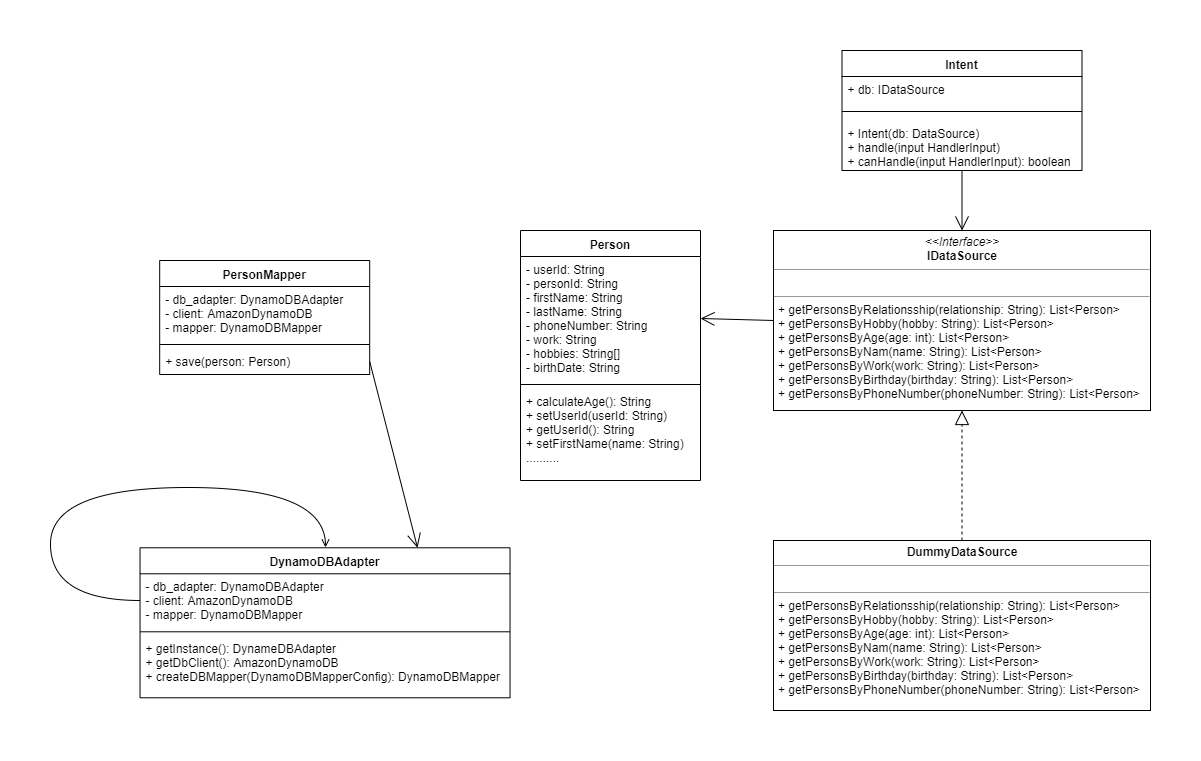

The diagram above was exported from draw.io. Its source (the exported page's mxGraphModel, read from the mxfile embedded in the PNG):
<mxGraphModel dx="1865" dy="499" grid="1" gridSize="10" guides="1" tooltips="1" connect="1" arrows="1" fold="1" page="1" pageScale="1" pageWidth="827" pageHeight="1169" math="0" shadow="0">
  <root>
    <mxCell id="0" />
    <mxCell id="1" parent="0" />
    <mxCell id="_iqGyDFA9zJg6IOMfk0l-1" value="&lt;p style=&quot;margin: 0px ; margin-top: 4px ; text-align: center&quot;&gt;&lt;i&gt;&amp;lt;&amp;lt;Interface&amp;gt;&amp;gt;&lt;/i&gt;&lt;br&gt;&lt;b&gt;IDataSource&lt;/b&gt;&lt;/p&gt;&lt;hr size=&quot;1&quot;&gt;&lt;p style=&quot;margin: 0px ; margin-left: 4px&quot;&gt;&lt;br&gt;&lt;/p&gt;&lt;hr size=&quot;1&quot;&gt;&lt;p style=&quot;margin: 0px ; margin-left: 4px&quot;&gt;&lt;span&gt;+ getPersonsByRelationsship(relationship: String): List&amp;lt;Person&amp;gt;&lt;/span&gt;&lt;br&gt;&lt;/p&gt;&lt;p style=&quot;margin: 0px ; margin-left: 4px&quot;&gt;+ getPersonsByHobby(hobby: String): List&amp;lt;Person&amp;gt;&lt;/p&gt;&lt;p style=&quot;margin: 0px ; margin-left: 4px&quot;&gt;+ getPersonsByAge(age: int): List&amp;lt;Person&amp;gt;&lt;/p&gt;&lt;p style=&quot;margin: 0px ; margin-left: 4px&quot;&gt;+ getPersonsByNam(name: String): List&amp;lt;Person&amp;gt;&lt;/p&gt;&lt;p style=&quot;margin: 0px ; margin-left: 4px&quot;&gt;+ getPersonsByWork(work: String): List&amp;lt;Person&amp;gt;&lt;/p&gt;&lt;p style=&quot;margin: 0px ; margin-left: 4px&quot;&gt;+ getPersonsByBirthday(birthday: String): List&amp;lt;Person&amp;gt;&lt;/p&gt;&lt;p style=&quot;margin: 0px ; margin-left: 4px&quot;&gt;+ getPersonsByPhoneNumber(phoneNumber: String): List&amp;lt;Person&amp;gt;&lt;/p&gt;&lt;p style=&quot;margin: 0px ; margin-left: 4px&quot;&gt;&lt;br&gt;&lt;/p&gt;&lt;p style=&quot;margin: 0px ; margin-left: 4px&quot;&gt;&lt;br&gt;&lt;/p&gt;" style="verticalAlign=top;align=left;overflow=fill;fontSize=12;fontFamily=Helvetica;html=1;" parent="1" vertex="1">
      <mxGeometry x="423" y="280" width="377" height="180" as="geometry" />
    </mxCell>
    <mxCell id="B38QS0lbntUeThmVdiTq-5" value="" style="endArrow=block;dashed=1;endFill=0;endSize=12;html=1;exitX=0.5;exitY=0;exitDx=0;exitDy=0;entryX=0.5;entryY=1;entryDx=0;entryDy=0;" parent="1" source="Xlh0jyFQaJLpjor_ukaW-2" target="_iqGyDFA9zJg6IOMfk0l-1" edge="1">
      <mxGeometry width="160" relative="1" as="geometry">
        <mxPoint x="595" y="580" as="sourcePoint" />
        <mxPoint x="743" y="500" as="targetPoint" />
      </mxGeometry>
    </mxCell>
    <mxCell id="B38QS0lbntUeThmVdiTq-6" value="Intent" style="swimlane;fontStyle=1;align=center;verticalAlign=top;childLayout=stackLayout;horizontal=1;startSize=26;horizontalStack=0;resizeParent=1;resizeParentMax=0;resizeLast=0;collapsible=1;marginBottom=0;" parent="1" vertex="1">
      <mxGeometry x="491.5" y="100" width="240" height="120" as="geometry" />
    </mxCell>
    <mxCell id="B38QS0lbntUeThmVdiTq-7" value="+ db: IDataSource" style="text;strokeColor=none;fillColor=none;align=left;verticalAlign=top;spacingLeft=4;spacingRight=4;overflow=hidden;rotatable=0;points=[[0,0.5],[1,0.5]];portConstraint=eastwest;" parent="B38QS0lbntUeThmVdiTq-6" vertex="1">
      <mxGeometry y="26" width="240" height="26" as="geometry" />
    </mxCell>
    <mxCell id="B38QS0lbntUeThmVdiTq-8" value="" style="line;strokeWidth=1;fillColor=none;align=left;verticalAlign=middle;spacingTop=-1;spacingLeft=3;spacingRight=3;rotatable=0;labelPosition=right;points=[];portConstraint=eastwest;" parent="B38QS0lbntUeThmVdiTq-6" vertex="1">
      <mxGeometry y="52" width="240" height="18" as="geometry" />
    </mxCell>
    <mxCell id="B38QS0lbntUeThmVdiTq-9" value="+ Intent(db: DataSource)&#10;+ handle(input HandlerInput)&#10;+ canHandle(input HandlerInput): boolean" style="text;strokeColor=none;fillColor=none;align=left;verticalAlign=top;spacingLeft=4;spacingRight=4;overflow=hidden;rotatable=0;points=[[0,0.5],[1,0.5]];portConstraint=eastwest;" parent="B38QS0lbntUeThmVdiTq-6" vertex="1">
      <mxGeometry y="70" width="240" height="50" as="geometry" />
    </mxCell>
    <mxCell id="B38QS0lbntUeThmVdiTq-11" value="" style="endArrow=open;endFill=1;endSize=12;html=1;entryX=0.5;entryY=0;entryDx=0;entryDy=0;exitX=0.5;exitY=1;exitDx=0;exitDy=0;" parent="1" source="B38QS0lbntUeThmVdiTq-6" target="_iqGyDFA9zJg6IOMfk0l-1" edge="1">
      <mxGeometry width="160" relative="1" as="geometry">
        <mxPoint x="890" y="200" as="sourcePoint" />
        <mxPoint x="540" y="200" as="targetPoint" />
      </mxGeometry>
    </mxCell>
    <mxCell id="Xlh0jyFQaJLpjor_ukaW-2" value="&lt;p style=&quot;margin: 0px ; margin-top: 4px ; text-align: center&quot;&gt;&lt;b&gt;DummyDataSource&lt;/b&gt;&lt;/p&gt;&lt;hr size=&quot;1&quot;&gt;&lt;p style=&quot;margin: 0px ; margin-left: 4px&quot;&gt;&lt;br&gt;&lt;/p&gt;&lt;hr size=&quot;1&quot;&gt;&lt;p style=&quot;margin: 0px ; margin-left: 4px&quot;&gt;&lt;span&gt;+ getPersonsByRelationsship(relationship: String): List&amp;lt;Person&amp;gt;&lt;/span&gt;&lt;br&gt;&lt;/p&gt;&lt;p style=&quot;margin: 0px ; margin-left: 4px&quot;&gt;+ getPersonsByHobby(hobby: String): List&amp;lt;Person&amp;gt;&lt;/p&gt;&lt;p style=&quot;margin: 0px ; margin-left: 4px&quot;&gt;+ getPersonsByAge(age: int): List&amp;lt;Person&amp;gt;&lt;/p&gt;&lt;p style=&quot;margin: 0px ; margin-left: 4px&quot;&gt;+ getPersonsByNam(name: String): List&amp;lt;Person&amp;gt;&lt;/p&gt;&lt;p style=&quot;margin: 0px ; margin-left: 4px&quot;&gt;+ getPersonsByWork(work: String): List&amp;lt;Person&amp;gt;&lt;/p&gt;&lt;p style=&quot;margin: 0px ; margin-left: 4px&quot;&gt;+ getPersonsByBirthday(birthday: String): List&amp;lt;Person&amp;gt;&lt;/p&gt;&lt;p style=&quot;margin: 0px ; margin-left: 4px&quot;&gt;+ getPersonsByPhoneNumber(phoneNumber: String): List&amp;lt;Person&amp;gt;&lt;/p&gt;&lt;p style=&quot;margin: 0px ; margin-left: 4px&quot;&gt;&lt;br&gt;&lt;/p&gt;&lt;p style=&quot;margin: 0px ; margin-left: 4px&quot;&gt;&lt;br&gt;&lt;/p&gt;" style="verticalAlign=top;align=left;overflow=fill;fontSize=12;fontFamily=Helvetica;html=1;" parent="1" vertex="1">
      <mxGeometry x="423" y="590" width="377" height="170" as="geometry" />
    </mxCell>
    <mxCell id="Xlh0jyFQaJLpjor_ukaW-3" value="Person" style="swimlane;fontStyle=1;align=center;verticalAlign=top;childLayout=stackLayout;horizontal=1;startSize=26;horizontalStack=0;resizeParent=1;resizeParentMax=0;resizeLast=0;collapsible=1;marginBottom=0;" parent="1" vertex="1">
      <mxGeometry x="170" y="280" width="180" height="250" as="geometry" />
    </mxCell>
    <mxCell id="Xlh0jyFQaJLpjor_ukaW-4" value="- userId: String&#10;- personId: String&#10;- firstName: String&#10;- lastName: String&#10;- phoneNumber: String&#10;- work: String&#10;- hobbies: String[]&#10;- birthDate: String&#10;&#10;" style="text;strokeColor=none;fillColor=none;align=left;verticalAlign=top;spacingLeft=4;spacingRight=4;overflow=hidden;rotatable=0;points=[[0,0.5],[1,0.5]];portConstraint=eastwest;" parent="Xlh0jyFQaJLpjor_ukaW-3" vertex="1">
      <mxGeometry y="26" width="180" height="124" as="geometry" />
    </mxCell>
    <mxCell id="Xlh0jyFQaJLpjor_ukaW-5" value="" style="line;strokeWidth=1;fillColor=none;align=left;verticalAlign=middle;spacingTop=-1;spacingLeft=3;spacingRight=3;rotatable=0;labelPosition=right;points=[];portConstraint=eastwest;" parent="Xlh0jyFQaJLpjor_ukaW-3" vertex="1">
      <mxGeometry y="150" width="180" height="8" as="geometry" />
    </mxCell>
    <mxCell id="Xlh0jyFQaJLpjor_ukaW-6" value="+ calculateAge(): String&#10;+ setUserId(userId: String)&#10;+ getUserId(): String&#10;+ setFirstName(name: String)&#10;.........." style="text;strokeColor=none;fillColor=none;align=left;verticalAlign=top;spacingLeft=4;spacingRight=4;overflow=hidden;rotatable=0;points=[[0,0.5],[1,0.5]];portConstraint=eastwest;" parent="Xlh0jyFQaJLpjor_ukaW-3" vertex="1">
      <mxGeometry y="158" width="180" height="92" as="geometry" />
    </mxCell>
    <mxCell id="Xlh0jyFQaJLpjor_ukaW-8" value="" style="endArrow=open;endFill=1;endSize=12;html=1;entryX=1;entryY=0.5;entryDx=0;entryDy=0;exitX=0;exitY=0.5;exitDx=0;exitDy=0;" parent="1" source="_iqGyDFA9zJg6IOMfk0l-1" target="Xlh0jyFQaJLpjor_ukaW-4" edge="1">
      <mxGeometry width="160" relative="1" as="geometry">
        <mxPoint x="320" y="160" as="sourcePoint" />
        <mxPoint x="319.9999999999998" y="220" as="targetPoint" />
      </mxGeometry>
    </mxCell>
    <mxCell id="Xlh0jyFQaJLpjor_ukaW-9" value="DynamoDBAdapter" style="swimlane;fontStyle=1;align=center;verticalAlign=top;childLayout=stackLayout;horizontal=1;startSize=26;horizontalStack=0;resizeParent=1;resizeParentMax=0;resizeLast=0;collapsible=1;marginBottom=0;" parent="1" vertex="1">
      <mxGeometry x="-210.47" y="597.29" width="370" height="150" as="geometry" />
    </mxCell>
    <mxCell id="Xlh0jyFQaJLpjor_ukaW-10" value="- db_adapter: DynamoDBAdapter&#10;- client: AmazonDynamoDB&#10;- mapper: DynamoDBMapper" style="text;strokeColor=none;fillColor=none;align=left;verticalAlign=top;spacingLeft=4;spacingRight=4;overflow=hidden;rotatable=0;points=[[0,0.5],[1,0.5]];portConstraint=eastwest;" parent="Xlh0jyFQaJLpjor_ukaW-9" vertex="1">
      <mxGeometry y="26" width="370" height="54" as="geometry" />
    </mxCell>
    <mxCell id="Xlh0jyFQaJLpjor_ukaW-11" value="" style="line;strokeWidth=1;fillColor=none;align=left;verticalAlign=middle;spacingTop=-1;spacingLeft=3;spacingRight=3;rotatable=0;labelPosition=right;points=[];portConstraint=eastwest;" parent="Xlh0jyFQaJLpjor_ukaW-9" vertex="1">
      <mxGeometry y="80" width="370" height="8" as="geometry" />
    </mxCell>
    <mxCell id="Xlh0jyFQaJLpjor_ukaW-12" value="+ getInstance(): DynameDBAdapter&#10;+ getDbClient(): AmazonDynamoDB&#10;+ createDBMapper(DynamoDBMapperConfig): DynamoDBMapper" style="text;strokeColor=none;fillColor=none;align=left;verticalAlign=top;spacingLeft=4;spacingRight=4;overflow=hidden;rotatable=0;points=[[0,0.5],[1,0.5]];portConstraint=eastwest;" parent="Xlh0jyFQaJLpjor_ukaW-9" vertex="1">
      <mxGeometry y="88" width="370" height="62" as="geometry" />
    </mxCell>
    <mxCell id="Xlh0jyFQaJLpjor_ukaW-14" value="" style="endArrow=open;html=1;exitX=0;exitY=0.5;exitDx=0;exitDy=0;entryX=0.5;entryY=0;entryDx=0;entryDy=0;edgeStyle=orthogonalEdgeStyle;curved=1;endFill=0;" parent="Xlh0jyFQaJLpjor_ukaW-9" source="Xlh0jyFQaJLpjor_ukaW-10" target="Xlh0jyFQaJLpjor_ukaW-9" edge="1">
      <mxGeometry width="50" height="50" relative="1" as="geometry">
        <mxPoint x="-70" y="-50" as="sourcePoint" />
        <mxPoint x="-20" y="-100" as="targetPoint" />
        <Array as="points">
          <mxPoint x="-90" y="53" />
          <mxPoint x="-90" y="-60" />
          <mxPoint x="185" y="-60" />
        </Array>
      </mxGeometry>
    </mxCell>
    <mxCell id="Xlh0jyFQaJLpjor_ukaW-15" value="PersonMapper" style="swimlane;fontStyle=1;align=center;verticalAlign=top;childLayout=stackLayout;horizontal=1;startSize=26;horizontalStack=0;resizeParent=1;resizeParentMax=0;resizeLast=0;collapsible=1;marginBottom=0;" parent="1" vertex="1">
      <mxGeometry x="-190.82" y="310" width="210" height="114" as="geometry" />
    </mxCell>
    <mxCell id="Xlh0jyFQaJLpjor_ukaW-16" value="- db_adapter: DynamoDBAdapter&#10;- client: AmazonDynamoDB&#10;- mapper: DynamoDBMapper" style="text;strokeColor=none;fillColor=none;align=left;verticalAlign=top;spacingLeft=4;spacingRight=4;overflow=hidden;rotatable=0;points=[[0,0.5],[1,0.5]];portConstraint=eastwest;" parent="Xlh0jyFQaJLpjor_ukaW-15" vertex="1">
      <mxGeometry y="26" width="210" height="54" as="geometry" />
    </mxCell>
    <mxCell id="Xlh0jyFQaJLpjor_ukaW-17" value="" style="line;strokeWidth=1;fillColor=none;align=left;verticalAlign=middle;spacingTop=-1;spacingLeft=3;spacingRight=3;rotatable=0;labelPosition=right;points=[];portConstraint=eastwest;" parent="Xlh0jyFQaJLpjor_ukaW-15" vertex="1">
      <mxGeometry y="80" width="210" height="8" as="geometry" />
    </mxCell>
    <mxCell id="Xlh0jyFQaJLpjor_ukaW-18" value="+ save(person: Person)" style="text;strokeColor=none;fillColor=none;align=left;verticalAlign=top;spacingLeft=4;spacingRight=4;overflow=hidden;rotatable=0;points=[[0,0.5],[1,0.5]];portConstraint=eastwest;" parent="Xlh0jyFQaJLpjor_ukaW-15" vertex="1">
      <mxGeometry y="88" width="210" height="26" as="geometry" />
    </mxCell>
    <mxCell id="Xlh0jyFQaJLpjor_ukaW-19" value="" style="endArrow=open;endFill=1;endSize=12;html=1;entryX=0.75;entryY=0;entryDx=0;entryDy=0;exitX=1;exitY=0.5;exitDx=0;exitDy=0;" parent="1" source="Xlh0jyFQaJLpjor_ukaW-18" target="Xlh0jyFQaJLpjor_ukaW-9" edge="1">
      <mxGeometry width="160" relative="1" as="geometry">
        <mxPoint x="99.18" y="397" as="sourcePoint" />
        <mxPoint x="49.18" y="367.0000000000001" as="targetPoint" />
      </mxGeometry>
    </mxCell>
  </root>
</mxGraphModel>